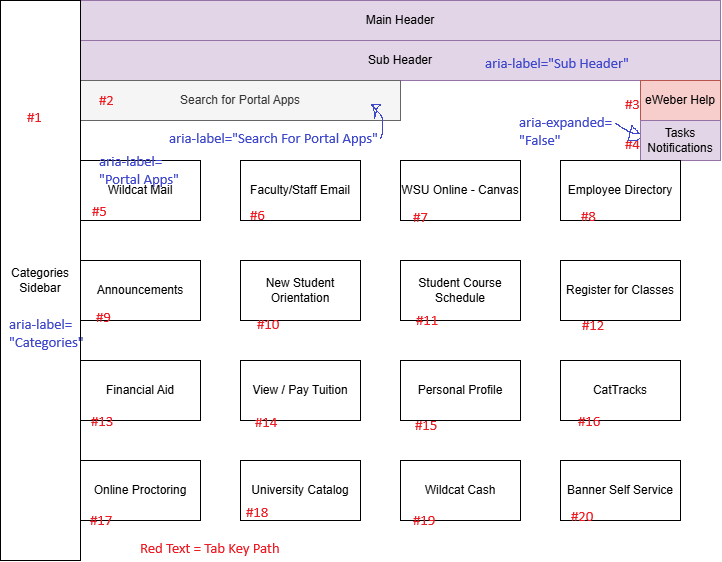

The diagram above was exported from draw.io. Its source (the exported page's mxGraphModel, read from the mxfile embedded in the PNG):
<mxGraphModel dx="1780" dy="1328" grid="1" gridSize="10" guides="1" tooltips="1" connect="1" arrows="1" fold="1" page="1" pageScale="1" pageWidth="850" pageHeight="1100" math="0" shadow="0">
  <root>
    <mxCell id="0" />
    <mxCell id="1" parent="0" />
    <mxCell id="rgrppG8nA11i1rxxwCTR-1" parent="1" style="rounded=0;whiteSpace=wrap;html=1;fillColor=#e1d5e7;strokeColor=#9673a6;" value="Main Header" vertex="1">
      <mxGeometry height="40" width="640" x="40" y="200" as="geometry" />
    </mxCell>
    <mxCell id="rgrppG8nA11i1rxxwCTR-2" parent="1" style="rounded=0;whiteSpace=wrap;html=1;fillColor=#e1d5e7;strokeColor=#9673a6;" value="Sub Header" vertex="1">
      <mxGeometry height="40" width="640" x="40" y="240" as="geometry" />
    </mxCell>
    <mxCell id="rgrppG8nA11i1rxxwCTR-4" parent="1" style="rounded=0;whiteSpace=wrap;html=1;fillColor=#f5f5f5;fontColor=#333333;strokeColor=#666666;" value="Search for Portal Apps" vertex="1">
      <mxGeometry height="40" width="320" x="40" y="280" as="geometry" />
    </mxCell>
    <mxCell id="rgrppG8nA11i1rxxwCTR-5" parent="1" style="whiteSpace=wrap;html=1;fillColor=#f8cecc;strokeColor=#b85450;" value="eWeber Help" vertex="1">
      <mxGeometry height="40" width="80" x="600" y="280" as="geometry" />
    </mxCell>
    <mxCell id="rgrppG8nA11i1rxxwCTR-6" parent="1" style="rounded=0;whiteSpace=wrap;html=1;fillColor=#e1d5e7;strokeColor=#9673a6;" value="Tasks Notifications" vertex="1">
      <mxGeometry height="40" width="80" x="600" y="320" as="geometry" />
    </mxCell>
    <mxCell id="rgrppG8nA11i1rxxwCTR-7" parent="1" style="rounded=0;whiteSpace=wrap;html=1;" value="Wildcat Mail" vertex="1">
      <mxGeometry height="60" width="120" x="40" y="360" as="geometry" />
    </mxCell>
    <mxCell id="rgrppG8nA11i1rxxwCTR-8" parent="1" style="rounded=0;whiteSpace=wrap;html=1;" value="Faculty/Staff Email" vertex="1">
      <mxGeometry height="60" width="120" x="200" y="360" as="geometry" />
    </mxCell>
    <mxCell id="rgrppG8nA11i1rxxwCTR-9" parent="1" style="rounded=0;whiteSpace=wrap;html=1;" value="WSU Online - Canvas" vertex="1">
      <mxGeometry height="60" width="120" x="360" y="360" as="geometry" />
    </mxCell>
    <mxCell id="rgrppG8nA11i1rxxwCTR-10" parent="1" style="rounded=0;whiteSpace=wrap;html=1;" value="Employee Directory" vertex="1">
      <mxGeometry height="60" width="120" x="520" y="360" as="geometry" />
    </mxCell>
    <mxCell id="rgrppG8nA11i1rxxwCTR-11" parent="1" style="rounded=0;whiteSpace=wrap;html=1;" value="Announcements" vertex="1">
      <mxGeometry height="60" width="120" x="40" y="460" as="geometry" />
    </mxCell>
    <mxCell id="rgrppG8nA11i1rxxwCTR-12" parent="1" style="rounded=0;whiteSpace=wrap;html=1;" value="New Student Orientation" vertex="1">
      <mxGeometry height="60" width="120" x="200" y="460" as="geometry" />
    </mxCell>
    <mxCell id="rgrppG8nA11i1rxxwCTR-13" parent="1" style="rounded=0;whiteSpace=wrap;html=1;" value="Student Course Schedule" vertex="1">
      <mxGeometry height="60" width="120" x="360" y="460" as="geometry" />
    </mxCell>
    <mxCell id="rgrppG8nA11i1rxxwCTR-14" parent="1" style="rounded=0;whiteSpace=wrap;html=1;" value="Register for Classes" vertex="1">
      <mxGeometry height="60" width="120" x="520" y="460" as="geometry" />
    </mxCell>
    <mxCell id="rgrppG8nA11i1rxxwCTR-15" parent="1" style="whiteSpace=wrap;html=1;" value="Categories Sidebar" vertex="1">
      <mxGeometry height="560" width="80" x="-40" y="200" as="geometry" />
    </mxCell>
    <mxCell id="rgrppG8nA11i1rxxwCTR-16" parent="1" style="rounded=0;whiteSpace=wrap;html=1;" value="Financial Aid" vertex="1">
      <mxGeometry height="60" width="120" x="40" y="560" as="geometry" />
    </mxCell>
    <mxCell id="rgrppG8nA11i1rxxwCTR-17" parent="1" style="rounded=0;whiteSpace=wrap;html=1;" value="View / Pay Tuition" vertex="1">
      <mxGeometry height="60" width="120" x="200" y="560" as="geometry" />
    </mxCell>
    <mxCell id="rgrppG8nA11i1rxxwCTR-18" parent="1" style="rounded=0;whiteSpace=wrap;html=1;" value="Personal Profile" vertex="1">
      <mxGeometry height="60" width="120" x="360" y="560" as="geometry" />
    </mxCell>
    <mxCell id="rgrppG8nA11i1rxxwCTR-19" parent="1" style="rounded=0;whiteSpace=wrap;html=1;" value="CatTracks" vertex="1">
      <mxGeometry height="60" width="120" x="520" y="560" as="geometry" />
    </mxCell>
    <mxCell id="rgrppG8nA11i1rxxwCTR-20" parent="1" style="rounded=0;whiteSpace=wrap;html=1;" value="Online Proctoring" vertex="1">
      <mxGeometry height="60" width="120" x="40" y="660" as="geometry" />
    </mxCell>
    <mxCell id="rgrppG8nA11i1rxxwCTR-21" parent="1" style="rounded=0;whiteSpace=wrap;html=1;" value="University Catalog" vertex="1">
      <mxGeometry height="60" width="120" x="200" y="660" as="geometry" />
    </mxCell>
    <mxCell id="rgrppG8nA11i1rxxwCTR-22" parent="1" style="rounded=0;whiteSpace=wrap;html=1;" value="Wildcat Cash" vertex="1">
      <mxGeometry height="60" width="120" x="360" y="660" as="geometry" />
    </mxCell>
    <mxCell id="rgrppG8nA11i1rxxwCTR-23" parent="1" style="rounded=0;whiteSpace=wrap;html=1;" value="Banner Self Service" vertex="1">
      <mxGeometry height="60" width="120" x="520" y="660" as="geometry" />
    </mxCell>
  </root>
</mxGraphModel>